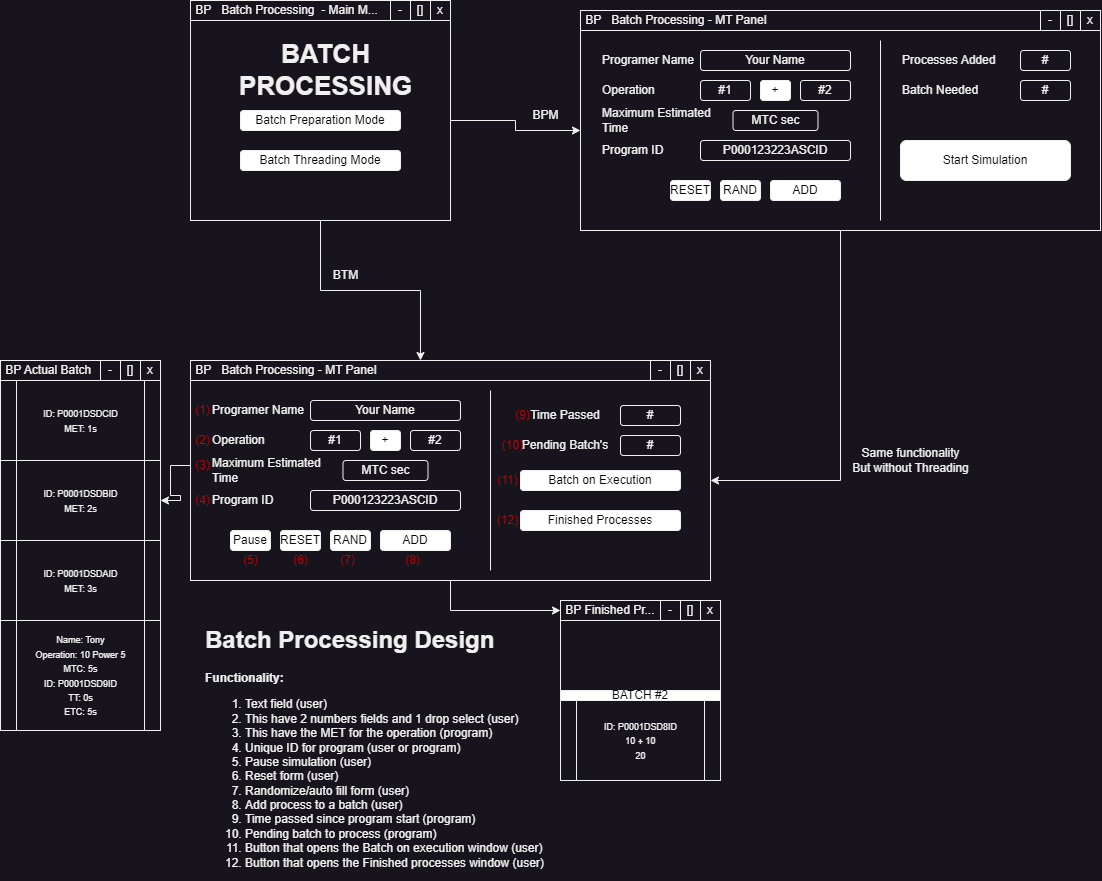

The diagram above was exported from draw.io. Its source (the exported page's mxGraphModel, read from the mxfile embedded in the PNG):
<mxGraphModel dx="1234" dy="794" grid="1" gridSize="10" guides="1" tooltips="1" connect="1" arrows="1" fold="1" page="1" pageScale="1" pageWidth="827" pageHeight="1169" math="0" shadow="0">
  <root>
    <mxCell id="0" />
    <mxCell id="1" parent="0" />
    <mxCell id="pnfSxAVqBlWatADq52Bv-8" style="edgeStyle=orthogonalEdgeStyle;rounded=0;orthogonalLoop=1;jettySize=auto;html=1;entryX=0;entryY=0.5;entryDx=0;entryDy=0;" edge="1" parent="1" source="odYE0l-GBs4BgsAeKGHD-1" target="odYE0l-GBs4BgsAeKGHD-51">
      <mxGeometry relative="1" as="geometry" />
    </mxCell>
    <mxCell id="odYE0l-GBs4BgsAeKGHD-1" value="" style="rounded=0;whiteSpace=wrap;html=1;" parent="1" vertex="1">
      <mxGeometry x="250" y="620" width="520" height="200" as="geometry" />
    </mxCell>
    <mxCell id="odYE0l-GBs4BgsAeKGHD-2" value="Your Name" style="rounded=1;whiteSpace=wrap;html=1;" parent="1" vertex="1">
      <mxGeometry x="370" y="640" width="150" height="20" as="geometry" />
    </mxCell>
    <mxCell id="odYE0l-GBs4BgsAeKGHD-3" value="MTC sec" style="rounded=1;whiteSpace=wrap;html=1;" parent="1" vertex="1">
      <mxGeometry x="402.5" y="700" width="85" height="20" as="geometry" />
    </mxCell>
    <mxCell id="odYE0l-GBs4BgsAeKGHD-4" value="P000123223ASCID" style="rounded=1;whiteSpace=wrap;html=1;" parent="1" vertex="1">
      <mxGeometry x="370" y="730" width="150" height="20" as="geometry" />
    </mxCell>
    <mxCell id="odYE0l-GBs4BgsAeKGHD-5" value="#1" style="rounded=1;whiteSpace=wrap;html=1;" parent="1" vertex="1">
      <mxGeometry x="370" y="670" width="50" height="20" as="geometry" />
    </mxCell>
    <mxCell id="odYE0l-GBs4BgsAeKGHD-6" value="#2" style="rounded=1;whiteSpace=wrap;html=1;" parent="1" vertex="1">
      <mxGeometry x="470" y="670" width="50" height="20" as="geometry" />
    </mxCell>
    <mxCell id="odYE0l-GBs4BgsAeKGHD-7" value="+" style="rounded=1;whiteSpace=wrap;html=1;fillColor=#FFFFFF;fontColor=#000000;" parent="1" vertex="1">
      <mxGeometry x="430" y="670" width="30" height="20" as="geometry" />
    </mxCell>
    <mxCell id="odYE0l-GBs4BgsAeKGHD-8" value="Programer Name" style="text;html=1;strokeColor=none;fillColor=none;align=left;verticalAlign=middle;whiteSpace=wrap;rounded=0;" parent="1" vertex="1">
      <mxGeometry x="270" y="635" width="100" height="30" as="geometry" />
    </mxCell>
    <mxCell id="odYE0l-GBs4BgsAeKGHD-9" value="Operation" style="text;html=1;strokeColor=none;fillColor=none;align=left;verticalAlign=middle;whiteSpace=wrap;rounded=0;" parent="1" vertex="1">
      <mxGeometry x="270" y="665" width="100" height="30" as="geometry" />
    </mxCell>
    <mxCell id="odYE0l-GBs4BgsAeKGHD-10" value="Maximum Estimated Time" style="text;html=1;strokeColor=none;fillColor=none;align=left;verticalAlign=middle;whiteSpace=wrap;rounded=0;" parent="1" vertex="1">
      <mxGeometry x="270" y="695" width="130" height="30" as="geometry" />
    </mxCell>
    <mxCell id="odYE0l-GBs4BgsAeKGHD-11" value="Program ID" style="text;html=1;strokeColor=none;fillColor=none;align=left;verticalAlign=middle;whiteSpace=wrap;rounded=0;" parent="1" vertex="1">
      <mxGeometry x="270" y="725" width="100" height="30" as="geometry" />
    </mxCell>
    <mxCell id="odYE0l-GBs4BgsAeKGHD-12" value="Pending Batch's" style="text;html=1;strokeColor=none;fillColor=none;align=center;verticalAlign=middle;whiteSpace=wrap;rounded=0;" parent="1" vertex="1">
      <mxGeometry x="580" y="670" width="90" height="30" as="geometry" />
    </mxCell>
    <mxCell id="odYE0l-GBs4BgsAeKGHD-13" value="#" style="rounded=1;whiteSpace=wrap;html=1;" parent="1" vertex="1">
      <mxGeometry x="680" y="675" width="60" height="20" as="geometry" />
    </mxCell>
    <mxCell id="odYE0l-GBs4BgsAeKGHD-14" value="" style="rounded=0;whiteSpace=wrap;html=1;" parent="1" vertex="1">
      <mxGeometry x="60" y="620" width="160" height="350" as="geometry" />
    </mxCell>
    <mxCell id="odYE0l-GBs4BgsAeKGHD-15" value="&lt;h1&gt;Batch Processing Design&lt;/h1&gt;&lt;div&gt;&lt;b&gt;Functionality:&lt;/b&gt;&lt;/div&gt;&lt;div&gt;&lt;ol&gt;&lt;li&gt;Text field (user)&lt;/li&gt;&lt;li&gt;This have 2 numbers fields and 1 drop select (user)&lt;/li&gt;&lt;li&gt;This have the MET for the operation (program)&lt;/li&gt;&lt;li&gt;Unique ID for program (user or program)&lt;/li&gt;&lt;li&gt;Pause simulation (user)&lt;/li&gt;&lt;li&gt;Reset form (user)&lt;/li&gt;&lt;li&gt;Randomize/auto fill form (user)&lt;/li&gt;&lt;li&gt;Add process to a batch (user)&lt;/li&gt;&lt;li&gt;Time passed since program start (program)&lt;/li&gt;&lt;li&gt;Pending batch to process (program)&lt;/li&gt;&lt;li&gt;Button that opens the Batch on execution window (user)&lt;/li&gt;&lt;li&gt;Button that opens the Finished processes window (user)&lt;/li&gt;&lt;/ol&gt;&lt;/div&gt;" style="text;html=1;strokeColor=none;fillColor=none;spacing=5;spacingTop=-20;whiteSpace=wrap;overflow=hidden;rounded=0;" parent="1" vertex="1">
      <mxGeometry x="260" y="860" width="350" height="260" as="geometry" />
    </mxCell>
    <mxCell id="odYE0l-GBs4BgsAeKGHD-17" value="&lt;font style=&quot;font-size: 9px;&quot;&gt;ID: P0001DSDAID&lt;br&gt;MET: 3s&lt;/font&gt;" style="shape=process;whiteSpace=wrap;html=1;backgroundOutline=1;" parent="1" vertex="1">
      <mxGeometry x="60" y="780" width="160" height="80" as="geometry" />
    </mxCell>
    <mxCell id="odYE0l-GBs4BgsAeKGHD-18" value="&lt;font style=&quot;font-size: 9px;&quot;&gt;ID: P0001DSDBID&lt;br&gt;MET: 2s&lt;/font&gt;" style="shape=process;whiteSpace=wrap;html=1;backgroundOutline=1;" parent="1" vertex="1">
      <mxGeometry x="60" y="700" width="160" height="80" as="geometry" />
    </mxCell>
    <mxCell id="odYE0l-GBs4BgsAeKGHD-19" value="&lt;font style=&quot;font-size: 9px;&quot;&gt;ID: P0001DSDCID&lt;br&gt;MET: 1s&lt;/font&gt;" style="shape=process;whiteSpace=wrap;html=1;backgroundOutline=1;" parent="1" vertex="1">
      <mxGeometry x="60" y="620" width="160" height="80" as="geometry" />
    </mxCell>
    <mxCell id="odYE0l-GBs4BgsAeKGHD-20" value="&lt;font style=&quot;font-size: 9px;&quot;&gt;Name: Tony&lt;br&gt;Operation: 10 Power 5&lt;br&gt;MTC: 5s&lt;br&gt;ID: P0001DSD9ID&lt;br&gt;TT: 0s&lt;br&gt;ETC: 5s&lt;br&gt;&lt;/font&gt;" style="shape=process;whiteSpace=wrap;html=1;backgroundOutline=1;" parent="1" vertex="1">
      <mxGeometry x="60" y="860" width="160" height="110" as="geometry" />
    </mxCell>
    <mxCell id="odYE0l-GBs4BgsAeKGHD-22" value="" style="rounded=0;whiteSpace=wrap;html=1;" parent="1" vertex="1">
      <mxGeometry x="620" y="860" width="160" height="160" as="geometry" />
    </mxCell>
    <mxCell id="odYE0l-GBs4BgsAeKGHD-24" value="&lt;font style=&quot;font-size: 9px;&quot;&gt;ID: P0001DSD8ID&lt;br&gt;10 + 10&lt;br&gt;20&lt;br&gt;&lt;/font&gt;" style="shape=process;whiteSpace=wrap;html=1;backgroundOutline=1;" parent="1" vertex="1">
      <mxGeometry x="620" y="940" width="160" height="80" as="geometry" />
    </mxCell>
    <mxCell id="odYE0l-GBs4BgsAeKGHD-25" value="Time Passed" style="text;html=1;strokeColor=none;fillColor=none;align=center;verticalAlign=middle;whiteSpace=wrap;rounded=0;" parent="1" vertex="1">
      <mxGeometry x="580" y="640" width="90" height="30" as="geometry" />
    </mxCell>
    <mxCell id="odYE0l-GBs4BgsAeKGHD-26" value="#" style="rounded=1;whiteSpace=wrap;html=1;" parent="1" vertex="1">
      <mxGeometry x="680" y="645" width="60" height="20" as="geometry" />
    </mxCell>
    <mxCell id="odYE0l-GBs4BgsAeKGHD-27" value="&lt;font color=&quot;#000000&quot;&gt;BATCH #2&lt;/font&gt;" style="rounded=0;whiteSpace=wrap;html=1;fillColor=#FFFFFF;" parent="1" vertex="1">
      <mxGeometry x="620" y="930" width="160" height="10" as="geometry" />
    </mxCell>
    <mxCell id="odYE0l-GBs4BgsAeKGHD-29" value="ADD" style="rounded=1;whiteSpace=wrap;html=1;fillColor=#FFFFFF;fontColor=#000000;" parent="1" vertex="1">
      <mxGeometry x="440" y="770" width="70" height="20" as="geometry" />
    </mxCell>
    <mxCell id="odYE0l-GBs4BgsAeKGHD-30" value="RAND" style="rounded=1;whiteSpace=wrap;html=1;fillColor=#FFFFFF;fontColor=#000000;" parent="1" vertex="1">
      <mxGeometry x="390" y="770" width="40" height="20" as="geometry" />
    </mxCell>
    <mxCell id="odYE0l-GBs4BgsAeKGHD-31" value="RESET" style="rounded=1;whiteSpace=wrap;html=1;fillColor=#FFFFFF;fontColor=#000000;" parent="1" vertex="1">
      <mxGeometry x="340" y="770" width="40" height="20" as="geometry" />
    </mxCell>
    <mxCell id="odYE0l-GBs4BgsAeKGHD-32" value="Pause" style="rounded=1;whiteSpace=wrap;html=1;fillColor=#FFFFFF;fontColor=#000000;" parent="1" vertex="1">
      <mxGeometry x="290" y="770" width="40" height="20" as="geometry" />
    </mxCell>
    <mxCell id="odYE0l-GBs4BgsAeKGHD-33" value="" style="endArrow=none;html=1;rounded=0;" parent="1" edge="1">
      <mxGeometry width="50" height="50" relative="1" as="geometry">
        <mxPoint x="550" y="810" as="sourcePoint" />
        <mxPoint x="550" y="630" as="targetPoint" />
      </mxGeometry>
    </mxCell>
    <mxCell id="odYE0l-GBs4BgsAeKGHD-34" value="Finished Processes" style="rounded=1;whiteSpace=wrap;html=1;fillColor=#FFFFFF;fontColor=#000000;" parent="1" vertex="1">
      <mxGeometry x="580" y="750" width="160" height="20" as="geometry" />
    </mxCell>
    <mxCell id="odYE0l-GBs4BgsAeKGHD-35" value="Batch on Execution" style="rounded=1;whiteSpace=wrap;html=1;fillColor=#FFFFFF;fontColor=#000000;" parent="1" vertex="1">
      <mxGeometry x="580" y="710" width="160" height="20" as="geometry" />
    </mxCell>
    <mxCell id="odYE0l-GBs4BgsAeKGHD-36" value="&amp;nbsp;BP&amp;nbsp; &amp;nbsp;Batch Processing - MT Panel" style="rounded=0;whiteSpace=wrap;html=1;align=left;" parent="1" vertex="1">
      <mxGeometry x="250" y="600" width="460" height="20" as="geometry" />
    </mxCell>
    <mxCell id="odYE0l-GBs4BgsAeKGHD-37" value="-" style="rounded=0;whiteSpace=wrap;html=1;align=center;" parent="1" vertex="1">
      <mxGeometry x="710" y="600" width="20" height="20" as="geometry" />
    </mxCell>
    <mxCell id="odYE0l-GBs4BgsAeKGHD-38" value="x" style="rounded=0;whiteSpace=wrap;html=1;align=center;" parent="1" vertex="1">
      <mxGeometry x="750" y="600" width="20" height="20" as="geometry" />
    </mxCell>
    <mxCell id="odYE0l-GBs4BgsAeKGHD-39" value="[]" style="rounded=0;whiteSpace=wrap;html=1;align=center;" parent="1" vertex="1">
      <mxGeometry x="730" y="600" width="20" height="20" as="geometry" />
    </mxCell>
    <mxCell id="odYE0l-GBs4BgsAeKGHD-45" value="-" style="rounded=0;whiteSpace=wrap;html=1;align=center;" parent="1" vertex="1">
      <mxGeometry x="720" y="840" width="20" height="20" as="geometry" />
    </mxCell>
    <mxCell id="odYE0l-GBs4BgsAeKGHD-46" value="x" style="rounded=0;whiteSpace=wrap;html=1;align=center;" parent="1" vertex="1">
      <mxGeometry x="760" y="840" width="20" height="20" as="geometry" />
    </mxCell>
    <mxCell id="odYE0l-GBs4BgsAeKGHD-47" value="[]" style="rounded=0;whiteSpace=wrap;html=1;align=center;" parent="1" vertex="1">
      <mxGeometry x="740" y="840" width="20" height="20" as="geometry" />
    </mxCell>
    <mxCell id="odYE0l-GBs4BgsAeKGHD-51" value="&amp;nbsp;BP Finished Pr..." style="rounded=0;whiteSpace=wrap;html=1;align=left;" parent="1" vertex="1">
      <mxGeometry x="620" y="840" width="100" height="20" as="geometry" />
    </mxCell>
    <mxCell id="odYE0l-GBs4BgsAeKGHD-56" value="-" style="rounded=0;whiteSpace=wrap;html=1;align=center;" parent="1" vertex="1">
      <mxGeometry x="160" y="600" width="20" height="20" as="geometry" />
    </mxCell>
    <mxCell id="odYE0l-GBs4BgsAeKGHD-57" value="x" style="rounded=0;whiteSpace=wrap;html=1;align=center;" parent="1" vertex="1">
      <mxGeometry x="200" y="600" width="20" height="20" as="geometry" />
    </mxCell>
    <mxCell id="odYE0l-GBs4BgsAeKGHD-58" value="[]" style="rounded=0;whiteSpace=wrap;html=1;align=center;" parent="1" vertex="1">
      <mxGeometry x="180" y="600" width="20" height="20" as="geometry" />
    </mxCell>
    <mxCell id="odYE0l-GBs4BgsAeKGHD-59" value="&amp;nbsp;BP Actual Batch" style="rounded=0;whiteSpace=wrap;html=1;align=left;" parent="1" vertex="1">
      <mxGeometry x="60" y="600" width="100" height="20" as="geometry" />
    </mxCell>
    <mxCell id="odYE0l-GBs4BgsAeKGHD-61" value="(1)" style="text;html=1;strokeColor=none;fillColor=none;align=center;verticalAlign=middle;whiteSpace=wrap;rounded=0;fontColor=#CC0000;" parent="1" vertex="1">
      <mxGeometry x="250" y="640" width="25" height="20" as="geometry" />
    </mxCell>
    <mxCell id="odYE0l-GBs4BgsAeKGHD-62" value="(2)" style="text;html=1;strokeColor=none;fillColor=none;align=center;verticalAlign=middle;whiteSpace=wrap;rounded=0;fontColor=#CC0000;" parent="1" vertex="1">
      <mxGeometry x="250" y="670" width="25" height="20" as="geometry" />
    </mxCell>
    <mxCell id="pnfSxAVqBlWatADq52Bv-9" style="edgeStyle=orthogonalEdgeStyle;rounded=0;orthogonalLoop=1;jettySize=auto;html=1;entryX=1;entryY=0.5;entryDx=0;entryDy=0;" edge="1" parent="1" source="odYE0l-GBs4BgsAeKGHD-63" target="odYE0l-GBs4BgsAeKGHD-18">
      <mxGeometry relative="1" as="geometry" />
    </mxCell>
    <mxCell id="odYE0l-GBs4BgsAeKGHD-63" value="(3)" style="text;html=1;strokeColor=none;fillColor=none;align=center;verticalAlign=middle;whiteSpace=wrap;rounded=0;fontColor=#CC0000;" parent="1" vertex="1">
      <mxGeometry x="250" y="695" width="25" height="20" as="geometry" />
    </mxCell>
    <mxCell id="odYE0l-GBs4BgsAeKGHD-64" value="(4)" style="text;html=1;strokeColor=none;fillColor=none;align=center;verticalAlign=middle;whiteSpace=wrap;rounded=0;fontColor=#CC0000;" parent="1" vertex="1">
      <mxGeometry x="250" y="730" width="25" height="20" as="geometry" />
    </mxCell>
    <mxCell id="odYE0l-GBs4BgsAeKGHD-65" value="(9)" style="text;html=1;strokeColor=none;fillColor=none;align=center;verticalAlign=middle;whiteSpace=wrap;rounded=0;fontColor=#CC0000;" parent="1" vertex="1">
      <mxGeometry x="570" y="645" width="25" height="20" as="geometry" />
    </mxCell>
    <mxCell id="odYE0l-GBs4BgsAeKGHD-66" value="(10)" style="text;html=1;strokeColor=none;fillColor=none;align=center;verticalAlign=middle;whiteSpace=wrap;rounded=0;fontColor=#CC0000;" parent="1" vertex="1">
      <mxGeometry x="560" y="675" width="25" height="20" as="geometry" />
    </mxCell>
    <mxCell id="odYE0l-GBs4BgsAeKGHD-67" value="(11)" style="text;html=1;strokeColor=none;fillColor=none;align=center;verticalAlign=middle;whiteSpace=wrap;rounded=0;fontColor=#CC0000;" parent="1" vertex="1">
      <mxGeometry x="555" y="710" width="25" height="20" as="geometry" />
    </mxCell>
    <mxCell id="odYE0l-GBs4BgsAeKGHD-68" value="(5)" style="text;html=1;strokeColor=none;fillColor=none;align=center;verticalAlign=middle;whiteSpace=wrap;rounded=0;fontColor=#CC0000;" parent="1" vertex="1">
      <mxGeometry x="297.5" y="790" width="25" height="20" as="geometry" />
    </mxCell>
    <mxCell id="odYE0l-GBs4BgsAeKGHD-69" value="(6)" style="text;html=1;strokeColor=none;fillColor=none;align=center;verticalAlign=middle;whiteSpace=wrap;rounded=0;fontColor=#CC0000;" parent="1" vertex="1">
      <mxGeometry x="347.5" y="790" width="25" height="20" as="geometry" />
    </mxCell>
    <mxCell id="odYE0l-GBs4BgsAeKGHD-70" value="(7)" style="text;html=1;strokeColor=none;fillColor=none;align=center;verticalAlign=middle;whiteSpace=wrap;rounded=0;fontColor=#CC0000;" parent="1" vertex="1">
      <mxGeometry x="395" y="790" width="25" height="20" as="geometry" />
    </mxCell>
    <mxCell id="odYE0l-GBs4BgsAeKGHD-71" value="(8)" style="text;html=1;strokeColor=none;fillColor=none;align=center;verticalAlign=middle;whiteSpace=wrap;rounded=0;fontColor=#CC0000;" parent="1" vertex="1">
      <mxGeometry x="460" y="790" width="25" height="20" as="geometry" />
    </mxCell>
    <mxCell id="odYE0l-GBs4BgsAeKGHD-72" value="(12)" style="text;html=1;strokeColor=none;fillColor=none;align=center;verticalAlign=middle;whiteSpace=wrap;rounded=0;fontColor=#CC0000;" parent="1" vertex="1">
      <mxGeometry x="555" y="750" width="25" height="20" as="geometry" />
    </mxCell>
    <mxCell id="pnfSxAVqBlWatADq52Bv-7" style="edgeStyle=orthogonalEdgeStyle;rounded=0;orthogonalLoop=1;jettySize=auto;html=1;entryX=0.5;entryY=0;entryDx=0;entryDy=0;" edge="1" parent="1" source="pnfSxAVqBlWatADq52Bv-1" target="odYE0l-GBs4BgsAeKGHD-36">
      <mxGeometry relative="1" as="geometry" />
    </mxCell>
    <mxCell id="pnfSxAVqBlWatADq52Bv-53" style="edgeStyle=orthogonalEdgeStyle;rounded=0;orthogonalLoop=1;jettySize=auto;html=1;entryX=0;entryY=0.5;entryDx=0;entryDy=0;" edge="1" parent="1" source="pnfSxAVqBlWatADq52Bv-1" target="pnfSxAVqBlWatADq52Bv-15">
      <mxGeometry relative="1" as="geometry" />
    </mxCell>
    <mxCell id="pnfSxAVqBlWatADq52Bv-1" value="" style="rounded=0;whiteSpace=wrap;html=1;" vertex="1" parent="1">
      <mxGeometry x="250" y="260" width="260" height="200" as="geometry" />
    </mxCell>
    <mxCell id="pnfSxAVqBlWatADq52Bv-2" value="&amp;nbsp;BP&amp;nbsp; &amp;nbsp;Batch Processing&amp;nbsp; - Main M..." style="rounded=0;whiteSpace=wrap;html=1;align=left;" vertex="1" parent="1">
      <mxGeometry x="250" y="240" width="200" height="20" as="geometry" />
    </mxCell>
    <mxCell id="pnfSxAVqBlWatADq52Bv-3" value="-" style="rounded=0;whiteSpace=wrap;html=1;align=center;" vertex="1" parent="1">
      <mxGeometry x="450" y="240" width="20" height="20" as="geometry" />
    </mxCell>
    <mxCell id="pnfSxAVqBlWatADq52Bv-4" value="x" style="rounded=0;whiteSpace=wrap;html=1;align=center;" vertex="1" parent="1">
      <mxGeometry x="490" y="240" width="20" height="20" as="geometry" />
    </mxCell>
    <mxCell id="pnfSxAVqBlWatADq52Bv-5" value="[]" style="rounded=0;whiteSpace=wrap;html=1;align=center;" vertex="1" parent="1">
      <mxGeometry x="470" y="240" width="20" height="20" as="geometry" />
    </mxCell>
    <mxCell id="pnfSxAVqBlWatADq52Bv-10" value="Batch Preparation Mode" style="rounded=1;whiteSpace=wrap;html=1;fillColor=#FFFFFF;fontColor=#000000;" vertex="1" parent="1">
      <mxGeometry x="300" y="350" width="160" height="20" as="geometry" />
    </mxCell>
    <mxCell id="pnfSxAVqBlWatADq52Bv-11" value="Batch Threading Mode" style="rounded=1;whiteSpace=wrap;html=1;fillColor=#FFFFFF;fontColor=#000000;" vertex="1" parent="1">
      <mxGeometry x="300" y="390" width="160" height="20" as="geometry" />
    </mxCell>
    <mxCell id="pnfSxAVqBlWatADq52Bv-12" value="BATCH&lt;br&gt;PROCESSING" style="text;html=1;align=center;verticalAlign=middle;resizable=0;points=[];autosize=1;strokeColor=none;fillColor=none;fontStyle=1;fontSize=26;" vertex="1" parent="1">
      <mxGeometry x="285" y="270" width="200" height="80" as="geometry" />
    </mxCell>
    <mxCell id="pnfSxAVqBlWatADq52Bv-13" value="BTM" style="text;html=1;align=center;verticalAlign=middle;resizable=0;points=[];autosize=1;strokeColor=none;fillColor=none;" vertex="1" parent="1">
      <mxGeometry x="380" y="500" width="50" height="30" as="geometry" />
    </mxCell>
    <mxCell id="pnfSxAVqBlWatADq52Bv-62" style="edgeStyle=orthogonalEdgeStyle;rounded=0;orthogonalLoop=1;jettySize=auto;html=1;entryX=1;entryY=0.5;entryDx=0;entryDy=0;" edge="1" parent="1" source="pnfSxAVqBlWatADq52Bv-15" target="odYE0l-GBs4BgsAeKGHD-1">
      <mxGeometry relative="1" as="geometry" />
    </mxCell>
    <mxCell id="pnfSxAVqBlWatADq52Bv-15" value="" style="rounded=0;whiteSpace=wrap;html=1;" vertex="1" parent="1">
      <mxGeometry x="640" y="270" width="520" height="200" as="geometry" />
    </mxCell>
    <mxCell id="pnfSxAVqBlWatADq52Bv-16" value="Your Name" style="rounded=1;whiteSpace=wrap;html=1;" vertex="1" parent="1">
      <mxGeometry x="760" y="290" width="150" height="20" as="geometry" />
    </mxCell>
    <mxCell id="pnfSxAVqBlWatADq52Bv-17" value="MTC sec" style="rounded=1;whiteSpace=wrap;html=1;" vertex="1" parent="1">
      <mxGeometry x="792.5" y="350" width="85" height="20" as="geometry" />
    </mxCell>
    <mxCell id="pnfSxAVqBlWatADq52Bv-18" value="P000123223ASCID" style="rounded=1;whiteSpace=wrap;html=1;" vertex="1" parent="1">
      <mxGeometry x="760" y="380" width="150" height="20" as="geometry" />
    </mxCell>
    <mxCell id="pnfSxAVqBlWatADq52Bv-19" value="#1" style="rounded=1;whiteSpace=wrap;html=1;" vertex="1" parent="1">
      <mxGeometry x="760" y="320" width="50" height="20" as="geometry" />
    </mxCell>
    <mxCell id="pnfSxAVqBlWatADq52Bv-20" value="#2" style="rounded=1;whiteSpace=wrap;html=1;" vertex="1" parent="1">
      <mxGeometry x="860" y="320" width="50" height="20" as="geometry" />
    </mxCell>
    <mxCell id="pnfSxAVqBlWatADq52Bv-21" value="+" style="rounded=1;whiteSpace=wrap;html=1;fillColor=#FFFFFF;fontColor=#000000;" vertex="1" parent="1">
      <mxGeometry x="820" y="320" width="30" height="20" as="geometry" />
    </mxCell>
    <mxCell id="pnfSxAVqBlWatADq52Bv-22" value="Programer Name" style="text;html=1;strokeColor=none;fillColor=none;align=left;verticalAlign=middle;whiteSpace=wrap;rounded=0;" vertex="1" parent="1">
      <mxGeometry x="660" y="285" width="100" height="30" as="geometry" />
    </mxCell>
    <mxCell id="pnfSxAVqBlWatADq52Bv-23" value="Operation" style="text;html=1;strokeColor=none;fillColor=none;align=left;verticalAlign=middle;whiteSpace=wrap;rounded=0;" vertex="1" parent="1">
      <mxGeometry x="660" y="315" width="100" height="30" as="geometry" />
    </mxCell>
    <mxCell id="pnfSxAVqBlWatADq52Bv-24" value="Maximum Estimated Time" style="text;html=1;strokeColor=none;fillColor=none;align=left;verticalAlign=middle;whiteSpace=wrap;rounded=0;" vertex="1" parent="1">
      <mxGeometry x="660" y="345" width="130" height="30" as="geometry" />
    </mxCell>
    <mxCell id="pnfSxAVqBlWatADq52Bv-25" value="Program ID" style="text;html=1;strokeColor=none;fillColor=none;align=left;verticalAlign=middle;whiteSpace=wrap;rounded=0;" vertex="1" parent="1">
      <mxGeometry x="660" y="375" width="100" height="30" as="geometry" />
    </mxCell>
    <mxCell id="pnfSxAVqBlWatADq52Bv-30" value="ADD" style="rounded=1;whiteSpace=wrap;html=1;fillColor=#FFFFFF;fontColor=#000000;" vertex="1" parent="1">
      <mxGeometry x="830" y="420" width="70" height="20" as="geometry" />
    </mxCell>
    <mxCell id="pnfSxAVqBlWatADq52Bv-31" value="RAND" style="rounded=1;whiteSpace=wrap;html=1;fillColor=#FFFFFF;fontColor=#000000;" vertex="1" parent="1">
      <mxGeometry x="780" y="420" width="40" height="20" as="geometry" />
    </mxCell>
    <mxCell id="pnfSxAVqBlWatADq52Bv-32" value="RESET" style="rounded=1;whiteSpace=wrap;html=1;fillColor=#FFFFFF;fontColor=#000000;" vertex="1" parent="1">
      <mxGeometry x="730" y="420" width="40" height="20" as="geometry" />
    </mxCell>
    <mxCell id="pnfSxAVqBlWatADq52Bv-37" value="&amp;nbsp;BP&amp;nbsp; &amp;nbsp;Batch Processing - MT Panel" style="rounded=0;whiteSpace=wrap;html=1;align=left;" vertex="1" parent="1">
      <mxGeometry x="640" y="250" width="460" height="20" as="geometry" />
    </mxCell>
    <mxCell id="pnfSxAVqBlWatADq52Bv-38" value="-" style="rounded=0;whiteSpace=wrap;html=1;align=center;" vertex="1" parent="1">
      <mxGeometry x="1100" y="250" width="20" height="20" as="geometry" />
    </mxCell>
    <mxCell id="pnfSxAVqBlWatADq52Bv-39" value="x" style="rounded=0;whiteSpace=wrap;html=1;align=center;" vertex="1" parent="1">
      <mxGeometry x="1140" y="250" width="20" height="20" as="geometry" />
    </mxCell>
    <mxCell id="pnfSxAVqBlWatADq52Bv-40" value="[]" style="rounded=0;whiteSpace=wrap;html=1;align=center;" vertex="1" parent="1">
      <mxGeometry x="1120" y="250" width="20" height="20" as="geometry" />
    </mxCell>
    <mxCell id="pnfSxAVqBlWatADq52Bv-54" value="BPM" style="text;html=1;align=center;verticalAlign=middle;resizable=0;points=[];autosize=1;strokeColor=none;fillColor=none;" vertex="1" parent="1">
      <mxGeometry x="580" y="340" width="50" height="30" as="geometry" />
    </mxCell>
    <mxCell id="pnfSxAVqBlWatADq52Bv-55" value="Processes Added" style="text;html=1;strokeColor=none;fillColor=none;align=left;verticalAlign=middle;whiteSpace=wrap;rounded=0;" vertex="1" parent="1">
      <mxGeometry x="960" y="285" width="100" height="30" as="geometry" />
    </mxCell>
    <mxCell id="pnfSxAVqBlWatADq52Bv-56" value="Batch Needed" style="text;html=1;strokeColor=none;fillColor=none;align=left;verticalAlign=middle;whiteSpace=wrap;rounded=0;" vertex="1" parent="1">
      <mxGeometry x="960" y="315" width="100" height="30" as="geometry" />
    </mxCell>
    <mxCell id="pnfSxAVqBlWatADq52Bv-57" value="#" style="rounded=1;whiteSpace=wrap;html=1;" vertex="1" parent="1">
      <mxGeometry x="1080" y="290" width="50" height="20" as="geometry" />
    </mxCell>
    <mxCell id="pnfSxAVqBlWatADq52Bv-58" value="#" style="rounded=1;whiteSpace=wrap;html=1;" vertex="1" parent="1">
      <mxGeometry x="1080" y="320" width="50" height="20" as="geometry" />
    </mxCell>
    <mxCell id="pnfSxAVqBlWatADq52Bv-59" value="" style="endArrow=none;html=1;rounded=0;" edge="1" parent="1">
      <mxGeometry width="50" height="50" relative="1" as="geometry">
        <mxPoint x="940" y="460" as="sourcePoint" />
        <mxPoint x="940" y="280" as="targetPoint" />
      </mxGeometry>
    </mxCell>
    <mxCell id="pnfSxAVqBlWatADq52Bv-61" value="Start Simulation" style="rounded=1;whiteSpace=wrap;html=1;fillColor=#FFFFFF;fontColor=#000000;" vertex="1" parent="1">
      <mxGeometry x="960" y="380" width="170" height="40" as="geometry" />
    </mxCell>
    <mxCell id="pnfSxAVqBlWatADq52Bv-63" value="Same functionality&lt;br&gt;But without Threading" style="text;html=1;align=center;verticalAlign=middle;resizable=0;points=[];autosize=1;strokeColor=none;fillColor=none;" vertex="1" parent="1">
      <mxGeometry x="900" y="680" width="140" height="40" as="geometry" />
    </mxCell>
  </root>
</mxGraphModel>